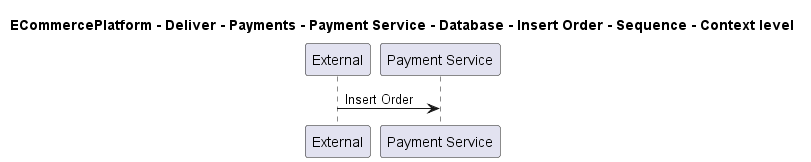

The diagram above was rendered by PlantUML. Its source (embedded in the PNG):
@startuml

title ECommercePlatform - Deliver - Payments - Payment Service - Database - Insert Order - Sequence - Context level

participant "External" as C4InterFlow.SoftwareSystems.ExternalSystem
participant "Payment Service" as ECommercePlatform.Deliver.Payments.SoftwareSystems.PaymentService

C4InterFlow.SoftwareSystems.ExternalSystem -> ECommercePlatform.Deliver.Payments.SoftwareSystems.PaymentService : Insert Order


@enduml